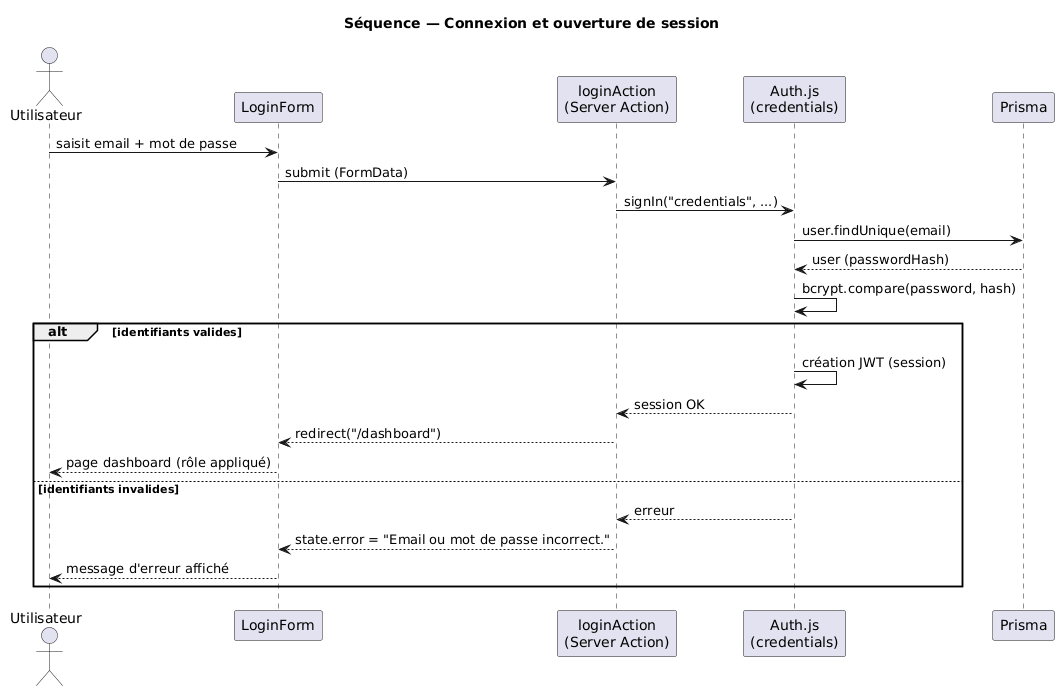

The diagram above was rendered by PlantUML. Its source (embedded in the PNG):
@startuml
skinparam shadowing false
title Séquence — Connexion et ouverture de session

actor Utilisateur as U
participant "LoginForm" as F
participant "loginAction\n(Server Action)" as A
participant "Auth.js\n(credentials)" as Auth
participant "Prisma" as DB

U -> F : saisit email + mot de passe
F -> A : submit (FormData)
A -> Auth : signIn("credentials", ...)
Auth -> DB : user.findUnique(email)
DB --> Auth : user (passwordHash)
Auth -> Auth : bcrypt.compare(password, hash)
alt identifiants valides
  Auth -> Auth : création JWT (session)
  Auth --> A : session OK
  A --> F : redirect("/dashboard")
  F --> U : page dashboard (rôle appliqué)
else identifiants invalides
  Auth --> A : erreur
  A --> F : state.error = "Email ou mot de passe incorrect."
  F --> U : message d'erreur affiché
end
@enduml